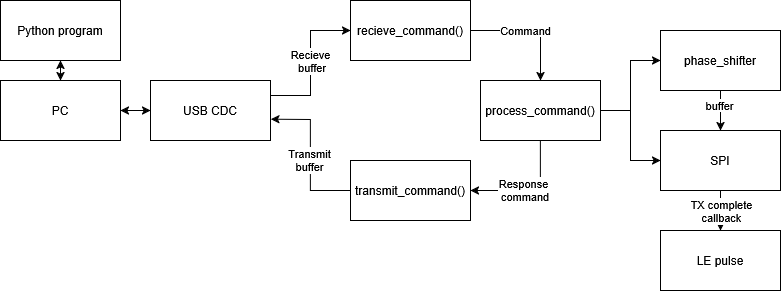

The diagram above was exported from draw.io. Its source (the exported page's mxGraphModel, read from the mxfile embedded in the PNG):
<mxGraphModel dx="1188" dy="633" grid="1" gridSize="10" guides="1" tooltips="1" connect="1" arrows="1" fold="1" page="1" pageScale="1" pageWidth="1169" pageHeight="827" math="0" shadow="0">
  <root>
    <mxCell id="0" />
    <mxCell id="1" parent="0" />
    <mxCell id="ohALJQ5FzQclWtAZtW69-1" value="&lt;div&gt;USB CDC&lt;/div&gt;" style="rounded=0;whiteSpace=wrap;html=1;" parent="1" vertex="1">
      <mxGeometry x="300" y="290" width="120" height="60" as="geometry" />
    </mxCell>
    <mxCell id="mWf3JR3XXxqFsiKuLOmj-1" value="" style="endArrow=classic;startArrow=classic;html=1;rounded=0;entryX=0;entryY=0.5;entryDx=0;entryDy=0;exitX=1;exitY=0.5;exitDx=0;exitDy=0;" edge="1" parent="1" source="mWf3JR3XXxqFsiKuLOmj-2" target="ohALJQ5FzQclWtAZtW69-1">
      <mxGeometry width="50" height="50" relative="1" as="geometry">
        <mxPoint x="240" y="320" as="sourcePoint" />
        <mxPoint x="570" y="310" as="targetPoint" />
      </mxGeometry>
    </mxCell>
    <mxCell id="mWf3JR3XXxqFsiKuLOmj-2" value="&lt;div&gt;PC&lt;/div&gt;" style="rounded=0;whiteSpace=wrap;html=1;" vertex="1" parent="1">
      <mxGeometry x="150" y="290" width="120" height="60" as="geometry" />
    </mxCell>
    <mxCell id="mWf3JR3XXxqFsiKuLOmj-3" value="" style="endArrow=classic;html=1;rounded=0;exitX=1;exitY=0.25;exitDx=0;exitDy=0;entryX=0;entryY=0.5;entryDx=0;entryDy=0;" edge="1" parent="1" source="ohALJQ5FzQclWtAZtW69-1" target="mWf3JR3XXxqFsiKuLOmj-5">
      <mxGeometry width="50" height="50" relative="1" as="geometry">
        <mxPoint x="420" y="305" as="sourcePoint" />
        <mxPoint x="570" y="240" as="targetPoint" />
        <Array as="points">
          <mxPoint x="460" y="305" />
          <mxPoint x="460" y="240" />
        </Array>
      </mxGeometry>
    </mxCell>
    <mxCell id="mWf3JR3XXxqFsiKuLOmj-4" value="&lt;div&gt;Recieve&lt;/div&gt;&lt;div&gt;&amp;nbsp;buffer&lt;/div&gt;" style="edgeLabel;html=1;align=center;verticalAlign=middle;resizable=0;points=[];" vertex="1" connectable="0" parent="mWf3JR3XXxqFsiKuLOmj-3">
      <mxGeometry x="-0.0075" relative="1" as="geometry">
        <mxPoint y="-3" as="offset" />
      </mxGeometry>
    </mxCell>
    <mxCell id="mWf3JR3XXxqFsiKuLOmj-5" value="recieve_command()" style="rounded=0;whiteSpace=wrap;html=1;" vertex="1" parent="1">
      <mxGeometry x="500" y="210" width="120" height="60" as="geometry" />
    </mxCell>
    <mxCell id="mWf3JR3XXxqFsiKuLOmj-6" value="process_command()" style="rounded=0;whiteSpace=wrap;html=1;" vertex="1" parent="1">
      <mxGeometry x="630" y="290" width="120" height="60" as="geometry" />
    </mxCell>
    <mxCell id="mWf3JR3XXxqFsiKuLOmj-7" value="" style="endArrow=classic;html=1;rounded=0;exitX=1;exitY=0.5;exitDx=0;exitDy=0;entryX=0.5;entryY=0;entryDx=0;entryDy=0;" edge="1" parent="1" source="mWf3JR3XXxqFsiKuLOmj-5" target="mWf3JR3XXxqFsiKuLOmj-6">
      <mxGeometry width="50" height="50" relative="1" as="geometry">
        <mxPoint x="700" y="270" as="sourcePoint" />
        <mxPoint x="750" y="220" as="targetPoint" />
        <Array as="points">
          <mxPoint x="690" y="240" />
        </Array>
      </mxGeometry>
    </mxCell>
    <mxCell id="mWf3JR3XXxqFsiKuLOmj-8" value="Command" style="edgeLabel;html=1;align=center;verticalAlign=middle;resizable=0;points=[];" vertex="1" connectable="0" parent="mWf3JR3XXxqFsiKuLOmj-7">
      <mxGeometry x="-0.0951" relative="1" as="geometry">
        <mxPoint as="offset" />
      </mxGeometry>
    </mxCell>
    <mxCell id="mWf3JR3XXxqFsiKuLOmj-9" value="transmit_command()" style="rounded=0;whiteSpace=wrap;html=1;" vertex="1" parent="1">
      <mxGeometry x="500" y="370" width="120" height="60" as="geometry" />
    </mxCell>
    <mxCell id="mWf3JR3XXxqFsiKuLOmj-10" value="" style="endArrow=classic;html=1;rounded=0;exitX=0.5;exitY=1;exitDx=0;exitDy=0;entryX=1;entryY=0.5;entryDx=0;entryDy=0;" edge="1" parent="1" source="mWf3JR3XXxqFsiKuLOmj-6" target="mWf3JR3XXxqFsiKuLOmj-9">
      <mxGeometry width="50" height="50" relative="1" as="geometry">
        <mxPoint x="710" y="430" as="sourcePoint" />
        <mxPoint x="760" y="380" as="targetPoint" />
        <Array as="points">
          <mxPoint x="690" y="400" />
        </Array>
      </mxGeometry>
    </mxCell>
    <mxCell id="mWf3JR3XXxqFsiKuLOmj-11" value="&lt;div&gt;Response&lt;/div&gt;&lt;div&gt;&amp;nbsp;command&lt;/div&gt;" style="edgeLabel;html=1;align=center;verticalAlign=middle;resizable=0;points=[];" vertex="1" connectable="0" parent="mWf3JR3XXxqFsiKuLOmj-10">
      <mxGeometry x="0.1308" relative="1" as="geometry">
        <mxPoint as="offset" />
      </mxGeometry>
    </mxCell>
    <mxCell id="mWf3JR3XXxqFsiKuLOmj-12" value="" style="endArrow=classic;html=1;rounded=0;entryX=1.004;entryY=0.645;entryDx=0;entryDy=0;entryPerimeter=0;exitX=0;exitY=0.5;exitDx=0;exitDy=0;" edge="1" parent="1" source="mWf3JR3XXxqFsiKuLOmj-9" target="ohALJQ5FzQclWtAZtW69-1">
      <mxGeometry width="50" height="50" relative="1" as="geometry">
        <mxPoint x="430" y="460" as="sourcePoint" />
        <mxPoint x="480" y="410" as="targetPoint" />
        <Array as="points">
          <mxPoint x="460" y="400" />
          <mxPoint x="460" y="329" />
        </Array>
      </mxGeometry>
    </mxCell>
    <mxCell id="mWf3JR3XXxqFsiKuLOmj-13" value="&lt;div&gt;Transmit&lt;/div&gt;&lt;div&gt;buffer&lt;/div&gt;" style="edgeLabel;html=1;align=center;verticalAlign=middle;resizable=0;points=[];" vertex="1" connectable="0" parent="mWf3JR3XXxqFsiKuLOmj-12">
      <mxGeometry x="-0.0723" y="1" relative="1" as="geometry">
        <mxPoint as="offset" />
      </mxGeometry>
    </mxCell>
    <mxCell id="mWf3JR3XXxqFsiKuLOmj-14" value="phase_shifter" style="rounded=0;whiteSpace=wrap;html=1;" vertex="1" parent="1">
      <mxGeometry x="810" y="240" width="120" height="60" as="geometry" />
    </mxCell>
    <mxCell id="mWf3JR3XXxqFsiKuLOmj-15" value="" style="endArrow=classic;html=1;rounded=0;exitX=1;exitY=0.5;exitDx=0;exitDy=0;entryX=0;entryY=0.5;entryDx=0;entryDy=0;" edge="1" parent="1" source="mWf3JR3XXxqFsiKuLOmj-6" target="mWf3JR3XXxqFsiKuLOmj-14">
      <mxGeometry width="50" height="50" relative="1" as="geometry">
        <mxPoint x="850" y="390" as="sourcePoint" />
        <mxPoint x="900" y="340" as="targetPoint" />
        <Array as="points">
          <mxPoint x="780" y="320" />
          <mxPoint x="780" y="270" />
        </Array>
      </mxGeometry>
    </mxCell>
    <mxCell id="mWf3JR3XXxqFsiKuLOmj-16" value="SPI" style="rounded=0;whiteSpace=wrap;html=1;" vertex="1" parent="1">
      <mxGeometry x="810" y="340" width="120" height="60" as="geometry" />
    </mxCell>
    <mxCell id="mWf3JR3XXxqFsiKuLOmj-17" value="" style="endArrow=classic;html=1;rounded=0;entryX=0;entryY=0.5;entryDx=0;entryDy=0;exitX=1;exitY=0.5;exitDx=0;exitDy=0;" edge="1" parent="1" source="mWf3JR3XXxqFsiKuLOmj-6" target="mWf3JR3XXxqFsiKuLOmj-16">
      <mxGeometry width="50" height="50" relative="1" as="geometry">
        <mxPoint x="790" y="330" as="sourcePoint" />
        <mxPoint x="890" y="430" as="targetPoint" />
        <Array as="points">
          <mxPoint x="780" y="320" />
          <mxPoint x="780" y="370" />
        </Array>
      </mxGeometry>
    </mxCell>
    <mxCell id="mWf3JR3XXxqFsiKuLOmj-18" value="" style="endArrow=classic;html=1;rounded=0;exitX=0.5;exitY=1;exitDx=0;exitDy=0;entryX=0.5;entryY=0;entryDx=0;entryDy=0;" edge="1" parent="1" source="mWf3JR3XXxqFsiKuLOmj-14" target="mWf3JR3XXxqFsiKuLOmj-16">
      <mxGeometry width="50" height="50" relative="1" as="geometry">
        <mxPoint x="990" y="440" as="sourcePoint" />
        <mxPoint x="1040" y="390" as="targetPoint" />
      </mxGeometry>
    </mxCell>
    <mxCell id="mWf3JR3XXxqFsiKuLOmj-19" value="&lt;div&gt;buffer&lt;/div&gt;" style="edgeLabel;html=1;align=center;verticalAlign=middle;resizable=0;points=[];" vertex="1" connectable="0" parent="mWf3JR3XXxqFsiKuLOmj-18">
      <mxGeometry x="-0.2405" y="-1" relative="1" as="geometry">
        <mxPoint as="offset" />
      </mxGeometry>
    </mxCell>
    <mxCell id="mWf3JR3XXxqFsiKuLOmj-20" value="LE pulse" style="rounded=0;whiteSpace=wrap;html=1;" vertex="1" parent="1">
      <mxGeometry x="810" y="440" width="120" height="60" as="geometry" />
    </mxCell>
    <mxCell id="mWf3JR3XXxqFsiKuLOmj-21" value="" style="endArrow=classic;html=1;rounded=0;exitX=0.5;exitY=1;exitDx=0;exitDy=0;entryX=0.5;entryY=0;entryDx=0;entryDy=0;" edge="1" parent="1" source="mWf3JR3XXxqFsiKuLOmj-16" target="mWf3JR3XXxqFsiKuLOmj-20">
      <mxGeometry width="50" height="50" relative="1" as="geometry">
        <mxPoint x="710" y="470" as="sourcePoint" />
        <mxPoint x="760" y="420" as="targetPoint" />
      </mxGeometry>
    </mxCell>
    <mxCell id="mWf3JR3XXxqFsiKuLOmj-22" value="&lt;div&gt;TX complete&lt;/div&gt;&lt;div&gt;callback&lt;/div&gt;" style="edgeLabel;html=1;align=center;verticalAlign=middle;resizable=0;points=[];" vertex="1" connectable="0" parent="mWf3JR3XXxqFsiKuLOmj-21">
      <mxGeometry x="0.0333" y="1" relative="1" as="geometry">
        <mxPoint as="offset" />
      </mxGeometry>
    </mxCell>
    <mxCell id="mWf3JR3XXxqFsiKuLOmj-23" value="Python program" style="rounded=0;whiteSpace=wrap;html=1;" vertex="1" parent="1">
      <mxGeometry x="150" y="210" width="120" height="60" as="geometry" />
    </mxCell>
    <mxCell id="mWf3JR3XXxqFsiKuLOmj-24" value="" style="endArrow=classic;startArrow=classic;html=1;rounded=0;entryX=0.5;entryY=1;entryDx=0;entryDy=0;" edge="1" parent="1" source="mWf3JR3XXxqFsiKuLOmj-2" target="mWf3JR3XXxqFsiKuLOmj-23">
      <mxGeometry width="50" height="50" relative="1" as="geometry">
        <mxPoint x="320" y="320" as="sourcePoint" />
        <mxPoint x="370" y="270" as="targetPoint" />
      </mxGeometry>
    </mxCell>
  </root>
</mxGraphModel>